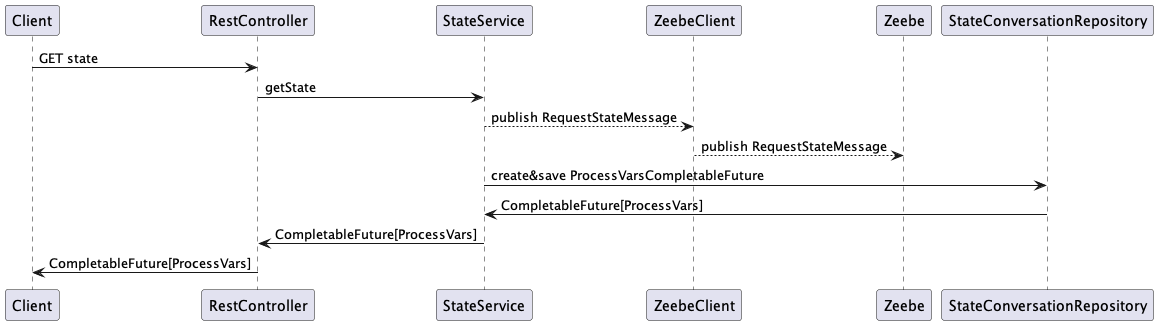

The diagram above was rendered by PlantUML. Its source (embedded in the PNG):
@startuml
Client -> RestController : GET state
RestController -> StateService : getState

StateService --> ZeebeClient : publish RequestStateMessage
ZeebeClient --> Zeebe : publish RequestStateMessage
StateService -> StateConversationRepository : create&save ProcessVarsCompletableFuture
StateConversationRepository -> StateService : CompletableFuture[ProcessVars]

StateService -> RestController : CompletableFuture[ProcessVars]
RestController -> Client : CompletableFuture[ProcessVars]
@enduml